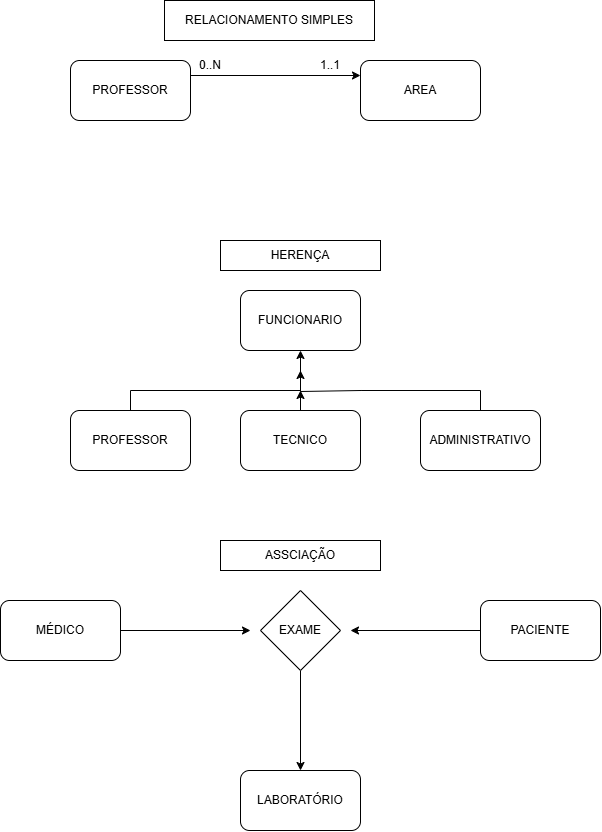

The diagram above was exported from draw.io. Its source (the exported page's mxGraphModel, read from the mxfile embedded in the PNG):
<mxGraphModel dx="1584" dy="863" grid="1" gridSize="10" guides="1" tooltips="1" connect="1" arrows="1" fold="1" page="1" pageScale="1" pageWidth="827" pageHeight="1169" math="0" shadow="0">
  <root>
    <mxCell id="0" />
    <mxCell id="1" parent="0" />
    <mxCell id="9c7Q3ODrk2a-MrlGi4dA-11" edge="1" parent="1" source="9c7Q3ODrk2a-MrlGi4dA-8" style="edgeStyle=orthogonalEdgeStyle;rounded=0;orthogonalLoop=1;jettySize=auto;html=1;exitX=1;exitY=0.25;exitDx=0;exitDy=0;entryX=0;entryY=0.25;entryDx=0;entryDy=0;" target="9c7Q3ODrk2a-MrlGi4dA-10">
      <mxGeometry relative="1" as="geometry" />
    </mxCell>
    <mxCell id="9c7Q3ODrk2a-MrlGi4dA-8" parent="1" style="rounded=1;whiteSpace=wrap;html=1;" value="PROFESSOR" vertex="1">
      <mxGeometry height="60" width="120" x="110" y="60" as="geometry" />
    </mxCell>
    <mxCell id="9c7Q3ODrk2a-MrlGi4dA-10" parent="1" style="rounded=1;whiteSpace=wrap;html=1;" value="AREA" vertex="1">
      <mxGeometry height="60" width="120" x="400" y="60" as="geometry" />
    </mxCell>
    <mxCell id="9c7Q3ODrk2a-MrlGi4dA-12" parent="1" style="text;html=1;whiteSpace=wrap;strokeColor=none;fillColor=none;align=center;verticalAlign=middle;rounded=0;" value="0..N" vertex="1">
      <mxGeometry height="30" width="60" x="220" y="50" as="geometry" />
    </mxCell>
    <mxCell id="9c7Q3ODrk2a-MrlGi4dA-13" parent="1" style="text;html=1;whiteSpace=wrap;strokeColor=none;fillColor=none;align=center;verticalAlign=middle;rounded=0;" value="1..1" vertex="1">
      <mxGeometry height="30" width="60" x="340" y="50" as="geometry" />
    </mxCell>
    <mxCell id="9c7Q3ODrk2a-MrlGi4dA-16" parent="1" style="whiteSpace=wrap;html=1;" value="RELACIONAMENTO SIMPLES" vertex="1">
      <mxGeometry height="40" width="210" x="204" as="geometry" />
    </mxCell>
    <mxCell id="9c7Q3ODrk2a-MrlGi4dA-17" parent="1" style="rounded=0;whiteSpace=wrap;html=1;" value="HERENÇA" vertex="1">
      <mxGeometry height="30" width="160" x="260" y="240" as="geometry" />
    </mxCell>
    <mxCell id="9c7Q3ODrk2a-MrlGi4dA-20" parent="1" style="rounded=1;whiteSpace=wrap;html=1;" value="FUNCIONARIO" vertex="1">
      <mxGeometry height="60" width="120" x="280" y="290" as="geometry" />
    </mxCell>
    <mxCell id="9c7Q3ODrk2a-MrlGi4dA-24" edge="1" parent="1" source="9c7Q3ODrk2a-MrlGi4dA-21" style="rounded=0;orthogonalLoop=1;jettySize=auto;html=1;exitX=0.5;exitY=0;exitDx=0;exitDy=0;edgeStyle=orthogonalEdgeStyle;entryX=0.5;entryY=1;entryDx=0;entryDy=0;" target="9c7Q3ODrk2a-MrlGi4dA-20">
      <mxGeometry relative="1" as="geometry">
        <Array as="points">
          <mxPoint x="170" y="390" />
          <mxPoint x="340" y="390" />
        </Array>
        <mxPoint x="340" y="370" as="targetPoint" />
      </mxGeometry>
    </mxCell>
    <mxCell id="9c7Q3ODrk2a-MrlGi4dA-21" parent="1" style="rounded=1;whiteSpace=wrap;html=1;" value="PROFESSOR" vertex="1">
      <mxGeometry height="60" width="120" x="110" y="410" as="geometry" />
    </mxCell>
    <mxCell id="9c7Q3ODrk2a-MrlGi4dA-25" edge="1" parent="1" source="9c7Q3ODrk2a-MrlGi4dA-22" style="edgeStyle=orthogonalEdgeStyle;rounded=0;orthogonalLoop=1;jettySize=auto;html=1;exitX=0.5;exitY=0;exitDx=0;exitDy=0;">
      <mxGeometry relative="1" as="geometry">
        <mxPoint x="340" y="390" as="targetPoint" />
      </mxGeometry>
    </mxCell>
    <mxCell id="9c7Q3ODrk2a-MrlGi4dA-22" parent="1" style="rounded=1;whiteSpace=wrap;html=1;" value="TECNICO" vertex="1">
      <mxGeometry height="60" width="120" x="280" y="410" as="geometry" />
    </mxCell>
    <mxCell id="9c7Q3ODrk2a-MrlGi4dA-26" edge="1" parent="1" source="9c7Q3ODrk2a-MrlGi4dA-23" style="edgeStyle=orthogonalEdgeStyle;rounded=0;orthogonalLoop=1;jettySize=auto;html=1;exitX=0.5;exitY=0;exitDx=0;exitDy=0;">
      <mxGeometry relative="1" as="geometry">
        <mxPoint x="340" y="370" as="targetPoint" />
      </mxGeometry>
    </mxCell>
    <mxCell id="9c7Q3ODrk2a-MrlGi4dA-23" parent="1" style="rounded=1;whiteSpace=wrap;html=1;" value="ADMINISTRATIVO" vertex="1">
      <mxGeometry height="60" width="120" x="460" y="410" as="geometry" />
    </mxCell>
    <mxCell id="9c7Q3ODrk2a-MrlGi4dA-27" parent="1" style="rounded=0;whiteSpace=wrap;html=1;" value="ASSCIAÇÃO" vertex="1">
      <mxGeometry height="30" width="160" x="260" y="540" as="geometry" />
    </mxCell>
    <mxCell id="9c7Q3ODrk2a-MrlGi4dA-32" edge="1" parent="1" source="9c7Q3ODrk2a-MrlGi4dA-28" style="edgeStyle=orthogonalEdgeStyle;rounded=0;orthogonalLoop=1;jettySize=auto;html=1;exitX=1;exitY=0.5;exitDx=0;exitDy=0;">
      <mxGeometry relative="1" as="geometry">
        <mxPoint x="290" y="630" as="targetPoint" />
      </mxGeometry>
    </mxCell>
    <mxCell id="9c7Q3ODrk2a-MrlGi4dA-28" parent="1" style="rounded=1;whiteSpace=wrap;html=1;" value="MÉDICO" vertex="1">
      <mxGeometry height="60" width="120" x="40" y="600" as="geometry" />
    </mxCell>
    <mxCell id="9c7Q3ODrk2a-MrlGi4dA-33" edge="1" parent="1" source="9c7Q3ODrk2a-MrlGi4dA-29" style="edgeStyle=orthogonalEdgeStyle;rounded=0;orthogonalLoop=1;jettySize=auto;html=1;exitX=0;exitY=0.5;exitDx=0;exitDy=0;">
      <mxGeometry relative="1" as="geometry">
        <mxPoint x="390" y="630" as="targetPoint" />
      </mxGeometry>
    </mxCell>
    <mxCell id="9c7Q3ODrk2a-MrlGi4dA-29" parent="1" style="rounded=1;whiteSpace=wrap;html=1;" value="PACIENTE" vertex="1">
      <mxGeometry height="60" width="120" x="520" y="600" as="geometry" />
    </mxCell>
    <mxCell id="9c7Q3ODrk2a-MrlGi4dA-34" edge="1" parent="1" source="9c7Q3ODrk2a-MrlGi4dA-30" style="edgeStyle=orthogonalEdgeStyle;rounded=0;orthogonalLoop=1;jettySize=auto;html=1;exitX=0.5;exitY=1;exitDx=0;exitDy=0;entryX=0.5;entryY=0;entryDx=0;entryDy=0;" target="9c7Q3ODrk2a-MrlGi4dA-31">
      <mxGeometry relative="1" as="geometry" />
    </mxCell>
    <mxCell id="9c7Q3ODrk2a-MrlGi4dA-30" parent="1" style="rhombus;whiteSpace=wrap;html=1;" value="EXAME" vertex="1">
      <mxGeometry height="80" width="80" x="300" y="590" as="geometry" />
    </mxCell>
    <mxCell id="9c7Q3ODrk2a-MrlGi4dA-31" parent="1" style="rounded=1;whiteSpace=wrap;html=1;" value="LABORATÓRIO" vertex="1">
      <mxGeometry height="60" width="120" x="280" y="770" as="geometry" />
    </mxCell>
  </root>
</mxGraphModel>